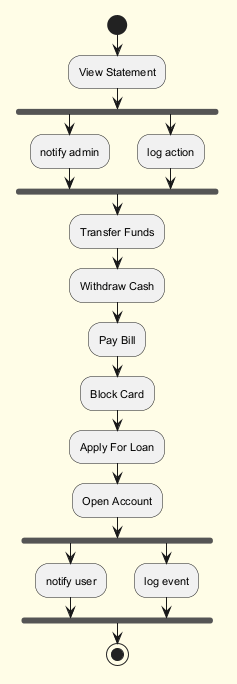

The diagram above was rendered by PlantUML. Its source (embedded in the PNG):
@startuml
skinparam backgroundColor #FFFDE7
skinparam classBackgroundColor #FFF9C4
skinparam classBorderColor #F57F17
skinparam defaultFontSize 11
start
:View Statement;
fork
:notify admin;
fork again
:log action;
end fork
:Transfer Funds;
:Withdraw Cash;
:Pay Bill;
:Block Card;
:Apply For Loan;
:Open Account;
fork
:notify user;
fork again
:log event;
end fork
stop
@enduml